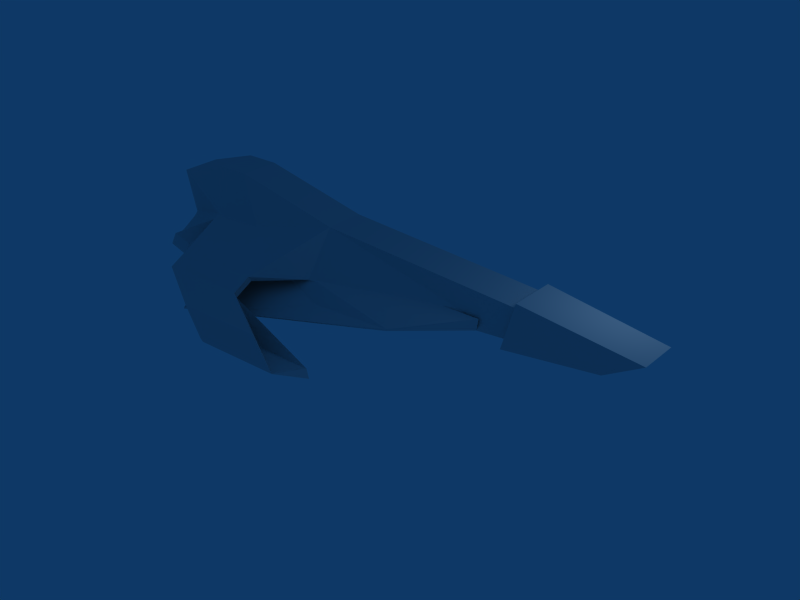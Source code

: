 # Source: wipeout2.blend  (saved by Blender 2.49.2; exported with 4.5.12 LTS)
import bpy
from mathutils import Matrix  # noqa: F401  (used for matrix-valued properties, if any)

bpy.ops.wm.read_factory_settings(use_empty=True)
scene = bpy.context.scene
scene.name = 'Scene'

# ---- collections
col_collection_1 = bpy.data.collections.new('Collection 1'); scene.collection.children.link(col_collection_1)

# ---- world
world_world = bpy.data.worlds.new('World'); scene.world = world_world
world_world.color = (0.05656, 0.2208, 0.4)
world_world.use_sun_shadow = False
world_world.sun_shadow_jitter_overblur = 0.0
world_world.cycles.sampling_method = 'MANUAL'
world_world.cycles.sample_map_resolution = 256

# ---- cameras
cam_camera = bpy.data.cameras.new('Camera')
cam_camera.passepartout_alpha = 0.2
cam_camera.clip_end = 100.0
cam_camera.lens = 35.0
cam_camera.ortho_scale = 7.314
cam_camera.show_passepartout = False
cam_camera.show_safe_areas = True
cam_camera.dof.focus_distance = 0.0
cam_camera.dof.aperture_fstop = 128.0

# ---- lights
light_spot = bpy.data.lights.new('Spot', 'POINT')
light_spot.transmission_factor = 0.0
light_spot.cutoff_distance = 30.0
light_spot.energy = 100.0
light_spot.shadow_buffer_clip_start = 1.001
light_spot.shadow_soft_size = 1.0
light_spot.shadow_maximum_resolution = 0.006
light_spot.use_absolute_resolution = True
light_spot.cycles.use_multiple_importance_sampling = False

# ---- meshes
me_cube_001 = bpy.data.meshes.new('Cube.001')
me_cube_001.from_pydata([(4.0, 0.8, 2.01), (4.0, -0.8, 2.0), (1.3, -1.0, 1.8), (1.3, 1.0, 1.8), (5.0, 0.6, 2.5), (5.0, -0.6, 2.5), (1.5, -0.7, 3.0), (1.5, 0.7, 3.0), (1.3, -0.8, 2.0), (-4.7, -1.5, 2.0), (-4.7, 1.5, 2.0), (1.3, 0.8, 2.0), (1.5, -0.59, 2.8), (-4.7, -0.59, 3.25), (-4.7, 0.59, 3.25), (1.5, 0.59, 2.8), (0.5, -0.8129, 2.29), (0.5, -0.8911, 1.999), (-8.0, -3.2, 0.75), (-8.0, -0.8129, 2.29), (-1.5, -2.0, 1.8), (-1.5, -2.0, 1.75), (-8.0, -3.2, 0.7), (-8.0, -1.713, 1.29), (-8.089, 1.942, 1.269), (-8.089, 1.942, 1.069), (-0.8209, 1.699, 1.569), (-0.8193, 1.663, 1.769), (-8.049, 1.043, 2.269), (-8.049, 1.043, 2.069), (0.4393, 1.496, 1.978), (0.4428, 1.418, 2.269), (-6.0, -1.15, 2.8), (-6.0, 1.15, 2.8), (-8.0, -0.59, 4.0), (-7.0, -1.15, 2.8), (-7.0, 1.15, 2.8), (-8.0, 0.59, 4.0), (-9.0, 0.59, 4.0), (-8.6, 1.15, 2.8), (-8.6, -1.15, 2.8), (-9.0, -0.59, 4.0), (-6.04, -2.464, 2.031), (-7.04, -2.464, 2.031), (-8.64, -2.464, 2.031), (-5.809, 2.046, 1.838), (-6.809, 2.046, 1.838), (-8.409, 2.046, 1.838), (-6.04, -3.0, 1.75), (-8.64, -3.0, 1.75), (-10.6, -0.59, 3.5), (-10.25, 0.59, 2.261), (-10.6, 0.59, 3.5), (-10.25, -0.59, 2.25), (-4.3, -4.0, 1.5), (-6.9, -4.0, 1.5), (-3.3, -4.4, 1.0), (-4.3, -4.4, 1.0), (-5.9, -4.4, 1.0), (-6.9, -3.9, 1.333), (-5.3, -3.9, 1.333), (-4.3, -3.9, 1.333), (-8.64, -2.364, 1.864), (-7.04, -2.364, 1.864), (-6.04, -2.364, 1.864), (-5.625, -3.292, 0.3532), (-6.069, -2.897, 1.56), (-8.669, -2.897, 1.56), (-7.069, -2.897, 1.56), (-3.068, -3.336, 0.6599), (-4.068, -3.336, 0.6599), (-5.668, -3.336, 0.6599), (-3.341, -4.298, 0.8339), (-4.341, -4.298, 0.8339), (-5.941, -4.298, 0.8339), (-4.032, -3.292, 0.3536), (-3.025, -3.302, 0.3536), (-5.611, 3.228, 0.8973), (-8.211, 3.228, 0.8973), (-5.589, 3.994, 0.6554), (-8.189, 3.994, 0.6554), (-5.426, 4.606, 0.2858), (-6.426, 4.606, 0.2858), (-8.026, 4.606, 0.2858), (-6.426, 4.458, 0.01962), (-8.026, 4.458, 0.01962), (-8.189, 3.846, 0.3892), (-5.426, 4.458, 0.01962), (-5.589, 3.846, 0.3892), (-8.211, 3.08, 0.6311), (-5.611, 3.08, 0.6311), (-8.409, 1.898, 1.571), (-5.809, 1.898, 1.571), (-6.809, 1.898, 1.571), (-6.589, 3.846, 0.3892), (-6.611, 3.08, 0.6311), (-6.492, 3.447, -0.6051), (-8.092, 3.447, -0.6051), (-5.492, 3.447, -0.6051), (-6.177, 2.887, -1.245), (-7.777, 2.887, -1.245), (-5.177, 2.887, -1.245), (-8.603, -1.277, 2.678), (-10.25, -0.7168, 2.128), (-8.58, 1.166, 2.592), (-10.23, 0.6056, 2.054), (-9.851, -1.804, 2.041), (-10.35, -1.58, 1.491), (-10.0, -1.408, 1.178), (-9.505, -1.632, 1.728), (-9.908, -0.5447, 1.815), (-8.408, 0.9435, 1.66), (-10.06, 0.8164, 1.122), (-10.01, 0.5606, 1.132), (-10.18, 0.3497, 2.064), (-8.531, 0.9097, 2.603), (-10.26, 0.5895, 3.595), (-9.911, 0.5895, 2.357), (-10.26, -0.5905, 3.595), (-9.988, -0.5473, 2.375), (-9.642, -0.3752, 2.062), (-9.839, 0.347, 2.35), (-8.275, -1.071, 2.31), (-8.01, -0.9015, 2.557), (-8.374, 0.6877, 1.637), (-8.302, 0.4452, 1.63)], [], [(0, 1, 2, 3), (4, 7, 6, 5), (0, 4, 5, 1), (1, 5, 6, 2), (2, 6, 7, 3), (4, 0, 3, 7), (10, 11, 8, 9), (12, 15, 14, 13), (8, 12, 13, 9), (9, 13, 14, 10), (10, 14, 15, 11), (11, 15, 12, 8), (18, 19, 16, 17), (20, 23, 22, 21), (16, 20, 21, 17), (17, 21, 22, 18), (18, 22, 23, 19), (19, 23, 20, 16), (28, 24, 27, 31), (29, 25, 24, 28), (30, 26, 25, 29), (31, 27, 26, 30), (27, 24, 25, 26), (29, 28, 31, 30), (33, 14, 13, 32), (13, 34, 35, 32), (32, 35, 36, 33), (33, 36, 37, 14), (14, 37, 34, 13), (34, 37, 38, 41), (37, 36, 39, 38), (36, 35, 40, 39), (35, 34, 41, 40), (35, 32, 42, 43), (13, 32, 42, 9), (35, 40, 44, 43), (36, 33, 45, 46), (33, 14, 10, 45), (36, 39, 47, 46), (40, 41, 50, 53), (38, 39, 51, 52), (41, 38, 52, 50), (58, 57, 73, 74), (55, 58, 74, 59), (56, 57, 73, 72), (54, 56, 72, 61), (49, 55, 59, 67), (48, 54, 61, 66), (44, 49, 67, 62), (42, 48, 66, 64), (63, 64, 66, 68), (63, 62, 67, 68), (68, 66, 61, 60), (68, 67, 59, 60), (60, 61, 72, 73), (60, 59, 74, 73), (66, 76, 69), (67, 65, 71), (71, 70, 68, 67), (69, 70, 68, 66), (70, 71, 74, 73), (70, 69, 72, 73), (71, 65, 74), (69, 76, 72), (76, 75, 73, 72), (65, 75, 73, 74), (66, 68, 75, 76), (67, 68, 75, 65), (69, 70, 75, 76), (65, 75, 70, 71), (9, 42, 64), (42, 48, 49, 44), (48, 54, 55, 49), (54, 56, 58, 55), (83, 82, 84, 85), (80, 83, 85, 86), (81, 82, 84, 87), (79, 81, 87, 88), (78, 80, 86, 89), (77, 79, 88, 90), (47, 78, 89, 91), (45, 77, 90, 92), (46, 47, 91, 93), (46, 45, 92, 93), (94, 86, 85, 84), (94, 88, 87, 84), (95, 89, 86, 94), (95, 90, 88, 94), (93, 91, 89, 95), (93, 92, 90, 95), (45, 77, 78, 47), (77, 79, 80, 78), (79, 81, 83, 80), (84, 85, 97, 96), (84, 87, 98, 96), (96, 97, 89, 95), (96, 98, 90, 95), (95, 89, 100, 99), (95, 90, 101, 99), (99, 100, 85, 84), (99, 101, 87, 84), (87, 101, 98), (90, 98, 101), (89, 97, 100), (85, 100, 97), (40, 53, 103, 102), (40, 102, 62, 44), (51, 39, 104, 105), (39, 47, 91, 104), (106, 102, 122, 109), (107, 106, 109, 108), (103, 107, 108, 110), (102, 103, 110, 122), (122, 110, 108, 109), (102, 106, 107, 103), (112, 105, 114, 113), (111, 112, 113, 124), (104, 111, 124, 115), (105, 104, 115, 114), (114, 115, 124, 113), (104, 105, 112, 111), (53, 50, 118, 119), (50, 52, 116, 118), (52, 51, 117, 116), (118, 116, 117, 119), (110, 103, 119, 120), (105, 114, 121, 117), (110, 120, 123, 122), (117, 121, 125, 124), (40, 119, 117, 104), (102, 123, 120, 119), (53, 119, 103), (102, 103, 119), (113, 121, 114), (113, 121, 115, 124), (9, 40, 104, 10)])
me_cube_001.use_remesh_preserve_volume = False
me_cube_001.use_remesh_preserve_attributes = False
me_cube_001.use_mirror_vertex_groups = False
me_cube_001.update()

# ---- objects
ob_cube = bpy.data.objects.new('Cube', me_cube_001)
ob_lamp = bpy.data.objects.new('Lamp', light_spot)
ob_camera = bpy.data.objects.new('Camera', cam_camera)

# ---- transforms, parenting, visibility, modifiers, constraints
ob_cube.location = (0.0, 0.0, 0.0)
ob_cube.lock_rotations_4d = False
ob_cube.empty_display_type = 'ARROWS'
ob_cube.lineart.crease_threshold = 0.0
ob_lamp.location = (4.076, 1.005, 5.904)
ob_lamp.rotation_euler = (0.6503, 0.05522, 1.866)
ob_lamp.lock_rotations_4d = False
ob_lamp.empty_display_type = 'ARROWS'
ob_lamp.color = (0.0, 0.0, 0.0, 0.0)
ob_lamp.lineart.crease_threshold = 0.0
ob_camera.location = (7.481, -6.508, 5.344)
ob_camera.rotation_euler = (1.109, 0.01082, 0.8149)
ob_camera.lock_rotations_4d = False
ob_camera.empty_display_type = 'ARROWS'
ob_camera.color = (0.0, 0.0, 0.0, 0.0)
ob_camera.display_type = 'WIRE'
ob_camera.lineart.crease_threshold = 0.0

# ---- collection membership
col_collection_1.objects.link(ob_cube)
col_collection_1.objects.link(ob_lamp)
col_collection_1.objects.link(ob_camera)

# ---- scene / render settings (as saved in the file)
scene.camera = ob_cube
scene.frame_start = 1; scene.frame_end = 250; scene.frame_set(1)
scene.render.engine = 'BLENDER_EEVEE_NEXT'
scene.render.image_settings.file_format = 'JPEG'
scene.render.image_settings.color_mode = 'RGB'
scene.render.image_settings.compression = 90
scene.render.resolution_x = 800
scene.render.resolution_y = 600
scene.render.pixel_aspect_x = 100.0
scene.render.pixel_aspect_y = 100.0
scene.render.fps = 25
scene.render.dither_intensity = 0.0
scene.render.use_compositing = False
scene.render.use_sequencer = False
scene.render.bake_margin = 2
scene.render.bake_bias = 0.0
scene.render.use_stamp_time = False
scene.render.use_stamp_date = False
scene.render.use_stamp_frame = False
scene.render.use_stamp_camera = False
scene.render.use_stamp_scene = False
scene.render.use_stamp_filename = False
scene.render.use_stamp_render_time = False
scene.render.stamp_font_size = 0
scene.cycles.use_denoising = False
scene.cycles.samples = 10
scene.cycles.sampling_pattern = 'TABULATED_SOBOL'
scene.cycles.light_sampling_threshold = 0.0
scene.cycles.use_adaptive_sampling = False
scene.cycles.use_light_tree = False
scene.cycles.blur_glossy = 0.0
scene.cycles.volume_bounces = 1
scene.cycles.pixel_filter_type = 'GAUSSIAN'
scene.cycles.sample_clamp_indirect = 0.0
scene.view_settings.view_transform = 'Raw'
bpy.context.view_layer.update()

# ---- added for rendering (the .blend has no active camera): camera
cam_auto = bpy.data.cameras.new('AutoCamera')
cam_auto.lens = 50.0
cam_auto.sensor_width = 36.0
cam_auto.clip_end = 1000.0
ob_auto_camera = bpy.data.objects.new('AutoCamera', cam_auto)
scene.collection.objects.link(ob_auto_camera)
ob_auto_camera.location = (14.5581, -20.727, 15.2638)
ob_auto_camera.rotation_euler = (1.09748, -7.21219e-08, 0.694738)
scene.camera = ob_auto_camera
bpy.context.view_layer.update()

